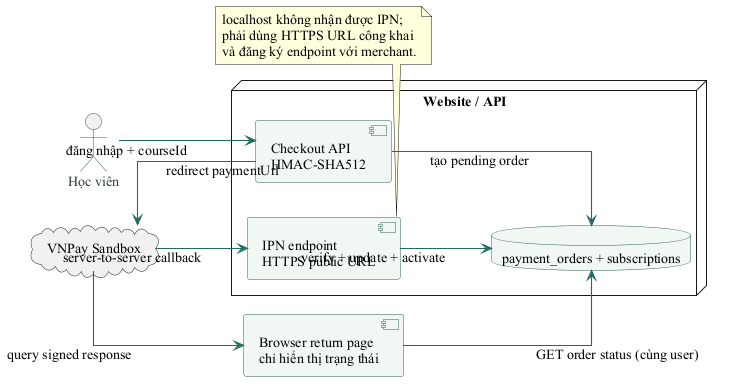

The diagram above was rendered by PlantUML. Its source (embedded in the PNG):
@startuml
skinparam backgroundColor #FFFFFF
skinparam defaultFontName "Times New Roman"
skinparam defaultFontSize 14
skinparam shadowing false
skinparam ArrowColor #236B61
skinparam ArrowThickness 1.1
skinparam BorderColor #315C55
skinparam ActorBorderColor #315C55
skinparam ActorFontColor #203D39
skinparam UsecaseBorderColor #315C55
skinparam UsecaseBackgroundColor #F1F7F3
skinparam ComponentBorderColor #315C55
skinparam ComponentBackgroundColor #F1F7F3
skinparam ClassBorderColor #315C55
skinparam ClassBackgroundColor #F8FAF8
skinparam DatabaseBorderColor #315C55
skinparam DatabaseBackgroundColor #F1F7F3
skinparam linetype ortho
left to right direction
actor "Học viên" as U
node "Website / API" {
  component "Checkout API\nHMAC-SHA512" as Checkout
  component "IPN endpoint\nHTTPS public URL" as IPN
  database "payment_orders + subscriptions" as DB
}
cloud "VNPay Sandbox" as V
component "Browser return page\nchỉ hiển thị trạng thái" as Return
U --> Checkout : đăng nhập + courseId
Checkout --> DB : tạo pending order
Checkout --> V : redirect paymentUrl
V --> Return : query signed response
V --> IPN : server-to-server callback
IPN --> DB : verify + update + activate
Return --> DB : GET order status (cùng user)
note bottom of IPN
localhost không nhận được IPN;
phải dùng HTTPS URL công khai
và đăng ký endpoint với merchant.
end note
@enduml